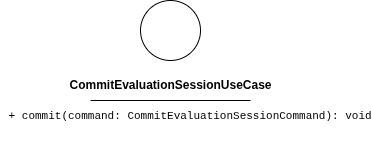

The diagram above was exported from draw.io. Its source (the exported page's mxGraphModel, read from the mxfile embedded in the PNG):
<mxGraphModel dx="942" dy="687" grid="1" gridSize="10" guides="1" tooltips="1" connect="1" arrows="1" fold="1" page="1" pageScale="1" pageWidth="850" pageHeight="1100" math="0" shadow="0">
  <root>
    <mxCell id="0" />
    <mxCell id="1" parent="0" />
    <mxCell id="2" value="" style="ellipse;whiteSpace=wrap;html=1;aspect=fixed;" parent="1" vertex="1">
      <mxGeometry x="180" y="150" width="60" height="60" as="geometry" />
    </mxCell>
    <mxCell id="3" value="&lt;b&gt;CommitEvaluationSessionUseCase&lt;/b&gt;" style="text;html=1;align=center;verticalAlign=middle;resizable=0;points=[];autosize=1;strokeColor=none;fillColor=none;" parent="1" vertex="1">
      <mxGeometry x="95" y="220" width="230" height="30" as="geometry" />
    </mxCell>
    <mxCell id="4" value="" style="endArrow=none;html=1;" parent="1" edge="1">
      <mxGeometry width="50" height="50" relative="1" as="geometry">
        <mxPoint x="130" y="250" as="sourcePoint" />
        <mxPoint x="290" y="250" as="targetPoint" />
        <Array as="points">
          <mxPoint x="210" y="250" />
        </Array>
      </mxGeometry>
    </mxCell>
    <mxCell id="5" value="&lt;div style=&quot;font-family: Consolas, &amp;quot;Courier New&amp;quot;, monospace; font-weight: normal; line-height: 19px; white-space: pre;&quot;&gt;&lt;div style=&quot;&quot;&gt;&lt;div style=&quot;line-height: 19px;&quot;&gt;&lt;span style=&quot;background-color: rgb(255, 255, 255);&quot;&gt;&lt;font style=&quot;color: rgb(0, 0, 0); font-size: 11px;&quot;&gt; + commit(command: CommitEvaluationSessionCommand): void&lt;/font&gt;&lt;/span&gt;&lt;/div&gt;&lt;/div&gt;&lt;/div&gt;" style="text;whiteSpace=wrap;html=1;" parent="1" vertex="1">
      <mxGeometry x="40" y="250" width="370" height="40" as="geometry" />
    </mxCell>
  </root>
</mxGraphModel>